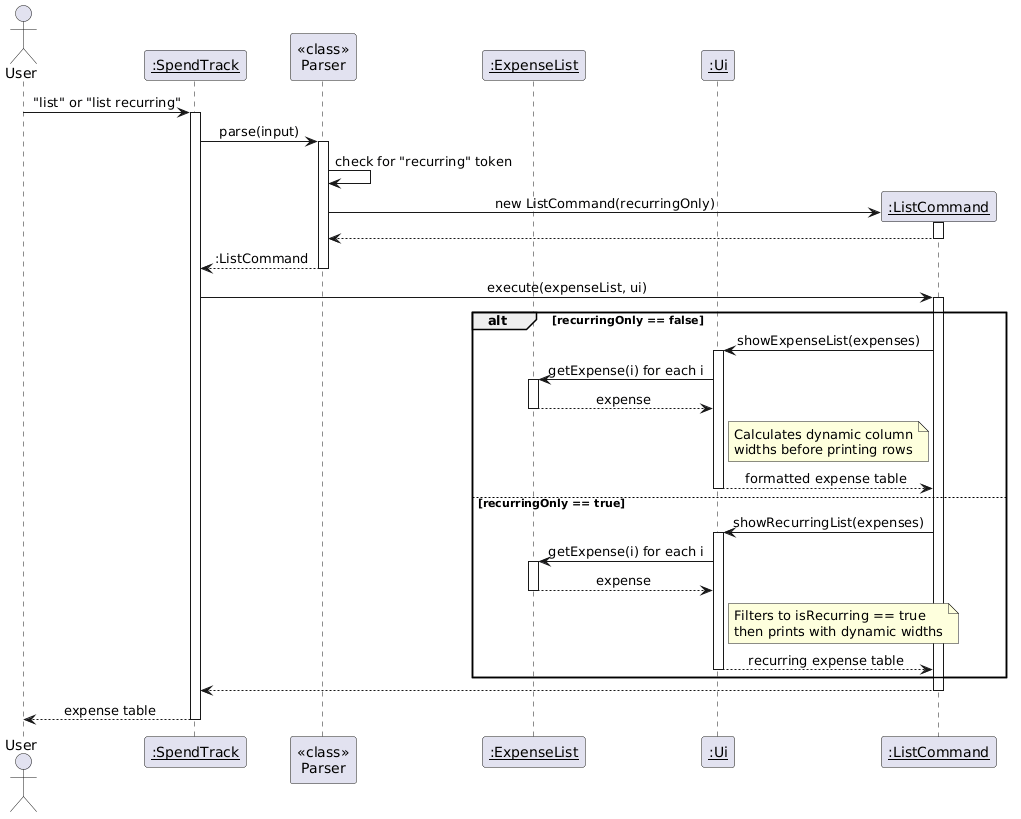

The diagram above was rendered by PlantUML. Its source (embedded in the PNG):
@startuml
!define BGCOLOR white
skinparam backgroundColor BGCOLOR
skinparam sequenceMessageAlign center

actor User
participant "<u>:SpendTrack</u>" as ST
participant "<<class>>\nParser" as P
participant "<u>:ExpenseList</u>" as EL
participant "<u>:Ui</u>" as UI

User -> ST : "list" or "list recurring"
activate ST
ST -> P : parse(input)
activate P
P -> P : check for "recurring" token

create participant "<u>:ListCommand</u>" as LC
P -> LC : new ListCommand(recurringOnly)
activate LC
LC --> P
deactivate LC

P --> ST : :ListCommand
deactivate P

ST -> LC : execute(expenseList, ui)
activate LC

alt recurringOnly == false
    LC -> UI : showExpenseList(expenses)
    activate UI
    UI -> EL : getExpense(i) for each i
    activate EL
    EL --> UI : expense
    deactivate EL
    note right of UI
        Calculates dynamic column
        widths before printing rows
    end note
    UI --> LC : formatted expense table
    deactivate UI
else recurringOnly == true
    LC -> UI : showRecurringList(expenses)
    activate UI
    UI -> EL : getExpense(i) for each i
    activate EL
    EL --> UI : expense
    deactivate EL
    note right of UI
        Filters to isRecurring == true
        then prints with dynamic widths
    end note
    UI --> LC : recurring expense table
    deactivate UI
end

LC --> ST
deactivate LC
ST --> User : expense table
deactivate ST
@enduml